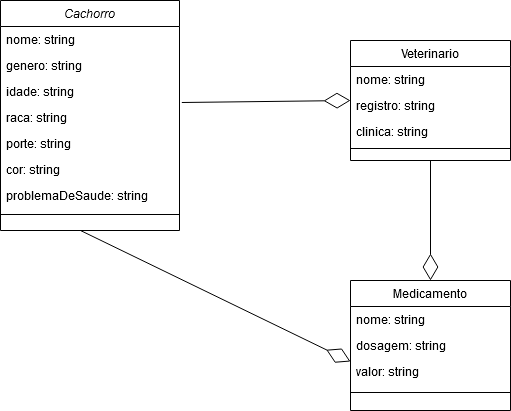

The diagram above was exported from draw.io. Its source (the exported page's mxGraphModel, read from the mxfile embedded in the PNG):
<mxGraphModel dx="868" dy="456" grid="1" gridSize="10" guides="1" tooltips="1" connect="1" arrows="1" fold="1" page="1" pageScale="1" pageWidth="827" pageHeight="1169" math="0" shadow="0">
  <root>
    <mxCell id="WIyWlLk6GJQsqaUBKTNV-0" />
    <mxCell id="WIyWlLk6GJQsqaUBKTNV-1" parent="WIyWlLk6GJQsqaUBKTNV-0" />
    <mxCell id="zkfFHV4jXpPFQw0GAbJ--0" value="Cachorro" style="swimlane;fontStyle=2;align=center;verticalAlign=top;childLayout=stackLayout;horizontal=1;startSize=26;horizontalStack=0;resizeParent=1;resizeLast=0;collapsible=1;marginBottom=0;rounded=0;shadow=0;strokeWidth=1;" parent="WIyWlLk6GJQsqaUBKTNV-1" vertex="1">
      <mxGeometry x="70" y="90" width="179" height="230" as="geometry">
        <mxRectangle x="230" y="140" width="160" height="26" as="alternateBounds" />
      </mxGeometry>
    </mxCell>
    <mxCell id="zkfFHV4jXpPFQw0GAbJ--2" value="nome: string" style="text;align=left;verticalAlign=top;spacingLeft=4;spacingRight=4;overflow=hidden;rotatable=0;points=[[0,0.5],[1,0.5]];portConstraint=eastwest;rounded=0;shadow=0;html=0;" parent="zkfFHV4jXpPFQw0GAbJ--0" vertex="1">
      <mxGeometry y="26" width="179" height="26" as="geometry" />
    </mxCell>
    <mxCell id="M8zSuswgBZYZsJjoS68a-0" value="genero: string" style="text;align=left;verticalAlign=top;spacingLeft=4;spacingRight=4;overflow=hidden;rotatable=0;points=[[0,0.5],[1,0.5]];portConstraint=eastwest;rounded=0;shadow=0;html=0;" parent="zkfFHV4jXpPFQw0GAbJ--0" vertex="1">
      <mxGeometry y="52" width="179" height="26" as="geometry" />
    </mxCell>
    <mxCell id="M8zSuswgBZYZsJjoS68a-3" value="idade: string&#10;" style="text;align=left;verticalAlign=top;spacingLeft=4;spacingRight=4;overflow=hidden;rotatable=0;points=[[0,0.5],[1,0.5]];portConstraint=eastwest;rounded=0;shadow=0;html=0;" parent="zkfFHV4jXpPFQw0GAbJ--0" vertex="1">
      <mxGeometry y="78" width="179" height="26" as="geometry" />
    </mxCell>
    <mxCell id="M8zSuswgBZYZsJjoS68a-4" value="raca: string&#10;" style="text;align=left;verticalAlign=top;spacingLeft=4;spacingRight=4;overflow=hidden;rotatable=0;points=[[0,0.5],[1,0.5]];portConstraint=eastwest;rounded=0;shadow=0;html=0;" parent="zkfFHV4jXpPFQw0GAbJ--0" vertex="1">
      <mxGeometry y="104" width="179" height="26" as="geometry" />
    </mxCell>
    <mxCell id="M8zSuswgBZYZsJjoS68a-5" value="porte: string&#10;" style="text;align=left;verticalAlign=top;spacingLeft=4;spacingRight=4;overflow=hidden;rotatable=0;points=[[0,0.5],[1,0.5]];portConstraint=eastwest;rounded=0;shadow=0;html=0;" parent="zkfFHV4jXpPFQw0GAbJ--0" vertex="1">
      <mxGeometry y="130" width="179" height="26" as="geometry" />
    </mxCell>
    <mxCell id="M8zSuswgBZYZsJjoS68a-6" value="cor: string&#10;" style="text;align=left;verticalAlign=top;spacingLeft=4;spacingRight=4;overflow=hidden;rotatable=0;points=[[0,0.5],[1,0.5]];portConstraint=eastwest;rounded=0;shadow=0;html=0;" parent="zkfFHV4jXpPFQw0GAbJ--0" vertex="1">
      <mxGeometry y="156" width="179" height="26" as="geometry" />
    </mxCell>
    <mxCell id="M8zSuswgBZYZsJjoS68a-20" value="problemaDeSaude: string" style="text;align=left;verticalAlign=top;spacingLeft=4;spacingRight=4;overflow=hidden;rotatable=0;points=[[0,0.5],[1,0.5]];portConstraint=eastwest;rounded=0;shadow=0;html=0;" parent="zkfFHV4jXpPFQw0GAbJ--0" vertex="1">
      <mxGeometry y="182" width="179" height="26" as="geometry" />
    </mxCell>
    <mxCell id="zkfFHV4jXpPFQw0GAbJ--4" value="" style="line;html=1;strokeWidth=1;align=left;verticalAlign=middle;spacingTop=-1;spacingLeft=3;spacingRight=3;rotatable=0;labelPosition=right;points=[];portConstraint=eastwest;" parent="zkfFHV4jXpPFQw0GAbJ--0" vertex="1">
      <mxGeometry y="208" width="179" height="12" as="geometry" />
    </mxCell>
    <mxCell id="M8zSuswgBZYZsJjoS68a-19" value="" style="endArrow=diamondThin;endFill=0;endSize=24;html=1;exitX=1.013;exitY=-0.077;exitDx=0;exitDy=0;exitPerimeter=0;" parent="WIyWlLk6GJQsqaUBKTNV-1" source="M8zSuswgBZYZsJjoS68a-4" edge="1">
      <mxGeometry width="160" relative="1" as="geometry">
        <mxPoint x="260" y="190" as="sourcePoint" />
        <mxPoint x="420" y="190" as="targetPoint" />
      </mxGeometry>
    </mxCell>
    <mxCell id="zkfFHV4jXpPFQw0GAbJ--6" value="Veterinario&#10;" style="swimlane;fontStyle=0;align=center;verticalAlign=top;childLayout=stackLayout;horizontal=1;startSize=26;horizontalStack=0;resizeParent=1;resizeLast=0;collapsible=1;marginBottom=0;rounded=0;shadow=0;strokeWidth=1;" parent="WIyWlLk6GJQsqaUBKTNV-1" vertex="1">
      <mxGeometry x="420" y="130" width="160" height="120" as="geometry">
        <mxRectangle x="130" y="380" width="160" height="26" as="alternateBounds" />
      </mxGeometry>
    </mxCell>
    <mxCell id="M8zSuswgBZYZsJjoS68a-13" value="nome: string" style="text;align=left;verticalAlign=top;spacingLeft=4;spacingRight=4;overflow=hidden;rotatable=0;points=[[0,0.5],[1,0.5]];portConstraint=eastwest;rounded=0;shadow=0;html=0;" parent="zkfFHV4jXpPFQw0GAbJ--6" vertex="1">
      <mxGeometry y="26" width="160" height="26" as="geometry" />
    </mxCell>
    <mxCell id="M8zSuswgBZYZsJjoS68a-15" value="registro: string" style="text;align=left;verticalAlign=top;spacingLeft=4;spacingRight=4;overflow=hidden;rotatable=0;points=[[0,0.5],[1,0.5]];portConstraint=eastwest;rounded=0;shadow=0;html=0;" parent="zkfFHV4jXpPFQw0GAbJ--6" vertex="1">
      <mxGeometry y="52" width="160" height="26" as="geometry" />
    </mxCell>
    <mxCell id="M8zSuswgBZYZsJjoS68a-14" value="clinica: string" style="text;align=left;verticalAlign=top;spacingLeft=4;spacingRight=4;overflow=hidden;rotatable=0;points=[[0,0.5],[1,0.5]];portConstraint=eastwest;rounded=0;shadow=0;html=0;" parent="zkfFHV4jXpPFQw0GAbJ--6" vertex="1">
      <mxGeometry y="78" width="160" height="26" as="geometry" />
    </mxCell>
    <mxCell id="zkfFHV4jXpPFQw0GAbJ--9" value="" style="line;html=1;strokeWidth=1;align=left;verticalAlign=middle;spacingTop=-1;spacingLeft=3;spacingRight=3;rotatable=0;labelPosition=right;points=[];portConstraint=eastwest;" parent="zkfFHV4jXpPFQw0GAbJ--6" vertex="1">
      <mxGeometry y="104" width="160" height="8" as="geometry" />
    </mxCell>
    <mxCell id="M8zSuswgBZYZsJjoS68a-22" value="" style="endArrow=diamondThin;endFill=0;endSize=24;html=1;exitX=0.5;exitY=1;exitDx=0;exitDy=0;" parent="WIyWlLk6GJQsqaUBKTNV-1" source="zkfFHV4jXpPFQw0GAbJ--6" target="zkfFHV4jXpPFQw0GAbJ--17" edge="1">
      <mxGeometry width="160" relative="1" as="geometry">
        <mxPoint x="450" y="310" as="sourcePoint" />
        <mxPoint x="610" y="310" as="targetPoint" />
        <Array as="points" />
      </mxGeometry>
    </mxCell>
    <mxCell id="zkfFHV4jXpPFQw0GAbJ--17" value="Medicamento&#10;&#10;" style="swimlane;fontStyle=0;align=center;verticalAlign=top;childLayout=stackLayout;horizontal=1;startSize=26;horizontalStack=0;resizeParent=1;resizeLast=0;collapsible=1;marginBottom=0;rounded=0;shadow=0;strokeWidth=1;" parent="WIyWlLk6GJQsqaUBKTNV-1" vertex="1">
      <mxGeometry x="420" y="370" width="160" height="130" as="geometry">
        <mxRectangle x="550" y="140" width="160" height="26" as="alternateBounds" />
      </mxGeometry>
    </mxCell>
    <mxCell id="zkfFHV4jXpPFQw0GAbJ--7" value="nome: string" style="text;align=left;verticalAlign=top;spacingLeft=4;spacingRight=4;overflow=hidden;rotatable=0;points=[[0,0.5],[1,0.5]];portConstraint=eastwest;" parent="zkfFHV4jXpPFQw0GAbJ--17" vertex="1">
      <mxGeometry y="26" width="160" height="26" as="geometry" />
    </mxCell>
    <mxCell id="M8zSuswgBZYZsJjoS68a-10" value="dosagem: string&#10;" style="text;align=left;verticalAlign=top;spacingLeft=4;spacingRight=4;overflow=hidden;rotatable=0;points=[[0,0.5],[1,0.5]];portConstraint=eastwest;" parent="zkfFHV4jXpPFQw0GAbJ--17" vertex="1">
      <mxGeometry y="52" width="160" height="26" as="geometry" />
    </mxCell>
    <mxCell id="M8zSuswgBZYZsJjoS68a-16" value="valor: string&#10;" style="text;align=left;verticalAlign=top;spacingLeft=4;spacingRight=4;overflow=hidden;rotatable=0;points=[[0,0.5],[1,0.5]];portConstraint=eastwest;" parent="zkfFHV4jXpPFQw0GAbJ--17" vertex="1">
      <mxGeometry y="78" width="160" height="26" as="geometry" />
    </mxCell>
    <mxCell id="zkfFHV4jXpPFQw0GAbJ--23" value="" style="line;html=1;strokeWidth=1;align=left;verticalAlign=middle;spacingTop=-1;spacingLeft=3;spacingRight=3;rotatable=0;labelPosition=right;points=[];portConstraint=eastwest;" parent="zkfFHV4jXpPFQw0GAbJ--17" vertex="1">
      <mxGeometry y="104" width="160" height="16" as="geometry" />
    </mxCell>
    <mxCell id="M8zSuswgBZYZsJjoS68a-25" value="" style="endArrow=diamondThin;endFill=0;endSize=24;html=1;entryX=0;entryY=0.5;entryDx=0;entryDy=0;" parent="WIyWlLk6GJQsqaUBKTNV-1" edge="1">
      <mxGeometry width="160" relative="1" as="geometry">
        <mxPoint x="150" y="320" as="sourcePoint" />
        <mxPoint x="420" y="451" as="targetPoint" />
      </mxGeometry>
    </mxCell>
  </root>
</mxGraphModel>